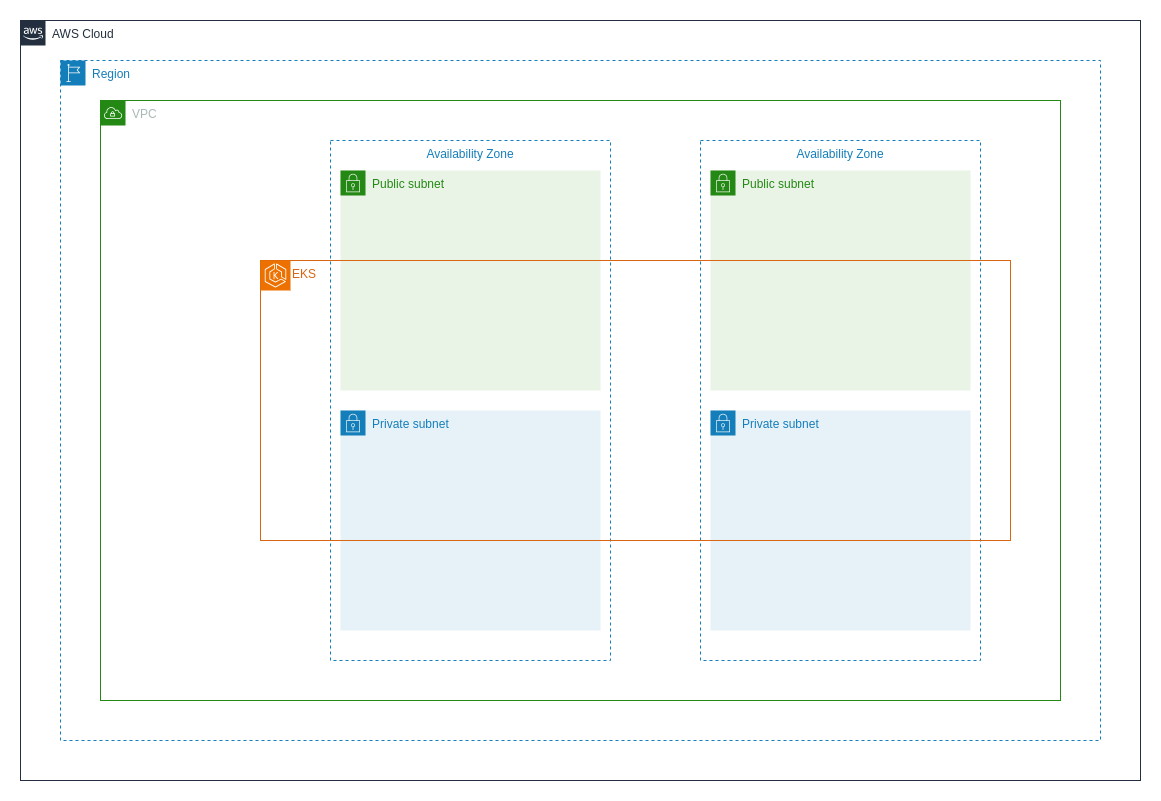

The diagram above was exported from draw.io. Its source (the exported page's mxGraphModel, read from the mxfile embedded in the PNG):
<mxGraphModel dx="1918" dy="1147" grid="1" gridSize="10" guides="1" tooltips="1" connect="1" arrows="1" fold="1" page="0" pageScale="1" pageWidth="827" pageHeight="1169" math="0" shadow="0">
  <root>
    <mxCell id="0" />
    <mxCell id="1" parent="0" />
    <mxCell id="BOOuBiqsjelleKGZFZXg-1" value="AWS Cloud" style="points=[[0,0],[0.25,0],[0.5,0],[0.75,0],[1,0],[1,0.25],[1,0.5],[1,0.75],[1,1],[0.75,1],[0.5,1],[0.25,1],[0,1],[0,0.75],[0,0.5],[0,0.25]];outlineConnect=0;gradientColor=none;html=1;whiteSpace=wrap;fontSize=12;fontStyle=0;container=1;pointerEvents=0;collapsible=0;recursiveResize=0;shape=mxgraph.aws4.group;grIcon=mxgraph.aws4.group_aws_cloud_alt;strokeColor=#232F3E;fillColor=none;verticalAlign=top;align=left;spacingLeft=30;fontColor=#232F3E;dashed=0;" vertex="1" parent="1">
      <mxGeometry x="-120" y="-40" width="1120" height="760" as="geometry" />
    </mxCell>
    <mxCell id="BOOuBiqsjelleKGZFZXg-3" value="Region" style="points=[[0,0],[0.25,0],[0.5,0],[0.75,0],[1,0],[1,0.25],[1,0.5],[1,0.75],[1,1],[0.75,1],[0.5,1],[0.25,1],[0,1],[0,0.75],[0,0.5],[0,0.25]];outlineConnect=0;gradientColor=none;html=1;whiteSpace=wrap;fontSize=12;fontStyle=0;container=1;pointerEvents=0;collapsible=0;recursiveResize=0;shape=mxgraph.aws4.group;grIcon=mxgraph.aws4.group_region;strokeColor=#147EBA;fillColor=none;verticalAlign=top;align=left;spacingLeft=30;fontColor=#147EBA;dashed=1;" vertex="1" parent="BOOuBiqsjelleKGZFZXg-1">
      <mxGeometry x="40" y="40" width="1040" height="680" as="geometry" />
    </mxCell>
    <mxCell id="BOOuBiqsjelleKGZFZXg-5" value="VPC" style="points=[[0,0],[0.25,0],[0.5,0],[0.75,0],[1,0],[1,0.25],[1,0.5],[1,0.75],[1,1],[0.75,1],[0.5,1],[0.25,1],[0,1],[0,0.75],[0,0.5],[0,0.25]];outlineConnect=0;gradientColor=none;html=1;whiteSpace=wrap;fontSize=12;fontStyle=0;container=1;pointerEvents=0;collapsible=0;recursiveResize=0;shape=mxgraph.aws4.group;grIcon=mxgraph.aws4.group_vpc;strokeColor=#248814;fillColor=none;verticalAlign=top;align=left;spacingLeft=30;fontColor=#AAB7B8;dashed=0;" vertex="1" parent="BOOuBiqsjelleKGZFZXg-3">
      <mxGeometry x="40" y="40" width="960" height="600" as="geometry" />
    </mxCell>
    <mxCell id="BOOuBiqsjelleKGZFZXg-8" value="Availability Zone" style="fillColor=none;strokeColor=#147EBA;dashed=1;verticalAlign=top;fontStyle=0;fontColor=#147EBA;whiteSpace=wrap;html=1;" vertex="1" parent="BOOuBiqsjelleKGZFZXg-5">
      <mxGeometry x="600" y="40" width="280" height="520" as="geometry" />
    </mxCell>
    <mxCell id="BOOuBiqsjelleKGZFZXg-9" value="Public subnet" style="points=[[0,0],[0.25,0],[0.5,0],[0.75,0],[1,0],[1,0.25],[1,0.5],[1,0.75],[1,1],[0.75,1],[0.5,1],[0.25,1],[0,1],[0,0.75],[0,0.5],[0,0.25]];outlineConnect=0;gradientColor=none;html=1;whiteSpace=wrap;fontSize=12;fontStyle=0;container=1;pointerEvents=0;collapsible=0;recursiveResize=0;shape=mxgraph.aws4.group;grIcon=mxgraph.aws4.group_security_group;grStroke=0;strokeColor=#248814;fillColor=#E9F3E6;verticalAlign=top;align=left;spacingLeft=30;fontColor=#248814;dashed=0;" vertex="1" parent="BOOuBiqsjelleKGZFZXg-5">
      <mxGeometry x="610" y="70" width="260" height="220" as="geometry" />
    </mxCell>
    <mxCell id="BOOuBiqsjelleKGZFZXg-10" value="Private subnet" style="points=[[0,0],[0.25,0],[0.5,0],[0.75,0],[1,0],[1,0.25],[1,0.5],[1,0.75],[1,1],[0.75,1],[0.5,1],[0.25,1],[0,1],[0,0.75],[0,0.5],[0,0.25]];outlineConnect=0;gradientColor=none;html=1;whiteSpace=wrap;fontSize=12;fontStyle=0;container=1;pointerEvents=0;collapsible=0;recursiveResize=0;shape=mxgraph.aws4.group;grIcon=mxgraph.aws4.group_security_group;grStroke=0;strokeColor=#147EBA;fillColor=#E6F2F8;verticalAlign=top;align=left;spacingLeft=30;fontColor=#147EBA;dashed=0;" vertex="1" parent="BOOuBiqsjelleKGZFZXg-5">
      <mxGeometry x="610" y="310" width="260" height="220" as="geometry" />
    </mxCell>
    <mxCell id="BOOuBiqsjelleKGZFZXg-14" value="Availability Zone" style="fillColor=none;strokeColor=#147EBA;dashed=1;verticalAlign=top;fontStyle=0;fontColor=#147EBA;whiteSpace=wrap;html=1;" vertex="1" parent="BOOuBiqsjelleKGZFZXg-5">
      <mxGeometry x="230" y="40" width="280" height="520" as="geometry" />
    </mxCell>
    <mxCell id="BOOuBiqsjelleKGZFZXg-15" value="Public subnet" style="points=[[0,0],[0.25,0],[0.5,0],[0.75,0],[1,0],[1,0.25],[1,0.5],[1,0.75],[1,1],[0.75,1],[0.5,1],[0.25,1],[0,1],[0,0.75],[0,0.5],[0,0.25]];outlineConnect=0;gradientColor=none;html=1;whiteSpace=wrap;fontSize=12;fontStyle=0;container=1;pointerEvents=0;collapsible=0;recursiveResize=0;shape=mxgraph.aws4.group;grIcon=mxgraph.aws4.group_security_group;grStroke=0;strokeColor=#248814;fillColor=#E9F3E6;verticalAlign=top;align=left;spacingLeft=30;fontColor=#248814;dashed=0;" vertex="1" parent="BOOuBiqsjelleKGZFZXg-5">
      <mxGeometry x="240" y="70" width="260" height="220" as="geometry" />
    </mxCell>
    <mxCell id="BOOuBiqsjelleKGZFZXg-16" value="Private subnet" style="points=[[0,0],[0.25,0],[0.5,0],[0.75,0],[1,0],[1,0.25],[1,0.5],[1,0.75],[1,1],[0.75,1],[0.5,1],[0.25,1],[0,1],[0,0.75],[0,0.5],[0,0.25]];outlineConnect=0;gradientColor=none;html=1;whiteSpace=wrap;fontSize=12;fontStyle=0;container=1;pointerEvents=0;collapsible=0;recursiveResize=0;shape=mxgraph.aws4.group;grIcon=mxgraph.aws4.group_security_group;grStroke=0;strokeColor=#147EBA;fillColor=#E6F2F8;verticalAlign=top;align=left;spacingLeft=30;fontColor=#147EBA;dashed=0;" vertex="1" parent="BOOuBiqsjelleKGZFZXg-5">
      <mxGeometry x="240" y="310" width="260" height="220" as="geometry" />
    </mxCell>
    <mxCell id="BOOuBiqsjelleKGZFZXg-17" value="EKS" style="points=[[0,0],[0.25,0],[0.5,0],[0.75,0],[1,0],[1,0.25],[1,0.5],[1,0.75],[1,1],[0.75,1],[0.5,1],[0.25,1],[0,1],[0,0.75],[0,0.5],[0,0.25]];outlineConnect=0;gradientColor=none;html=1;whiteSpace=wrap;fontSize=12;fontStyle=0;container=1;pointerEvents=0;collapsible=0;recursiveResize=0;shape=mxgraph.aws4.group;grIcon=mxgraph.aws4.group_ec2_instance_contents;strokeColor=#D86613;fillColor=none;verticalAlign=top;align=left;spacingLeft=30;fontColor=#D86613;dashed=0;" vertex="1" parent="BOOuBiqsjelleKGZFZXg-5">
      <mxGeometry x="160" y="160" width="750" height="280" as="geometry" />
    </mxCell>
    <mxCell id="BOOuBiqsjelleKGZFZXg-18" value="" style="sketch=0;points=[[0,0,0],[0.25,0,0],[0.5,0,0],[0.75,0,0],[1,0,0],[0,1,0],[0.25,1,0],[0.5,1,0],[0.75,1,0],[1,1,0],[0,0.25,0],[0,0.5,0],[0,0.75,0],[1,0.25,0],[1,0.5,0],[1,0.75,0]];outlineConnect=0;fontColor=#232F3E;fillColor=#ED7100;strokeColor=#ffffff;dashed=0;verticalLabelPosition=bottom;verticalAlign=top;align=center;html=1;fontSize=12;fontStyle=0;aspect=fixed;shape=mxgraph.aws4.resourceIcon;resIcon=mxgraph.aws4.eks;" vertex="1" parent="BOOuBiqsjelleKGZFZXg-17">
      <mxGeometry width="30" height="30" as="geometry" />
    </mxCell>
  </root>
</mxGraphModel>